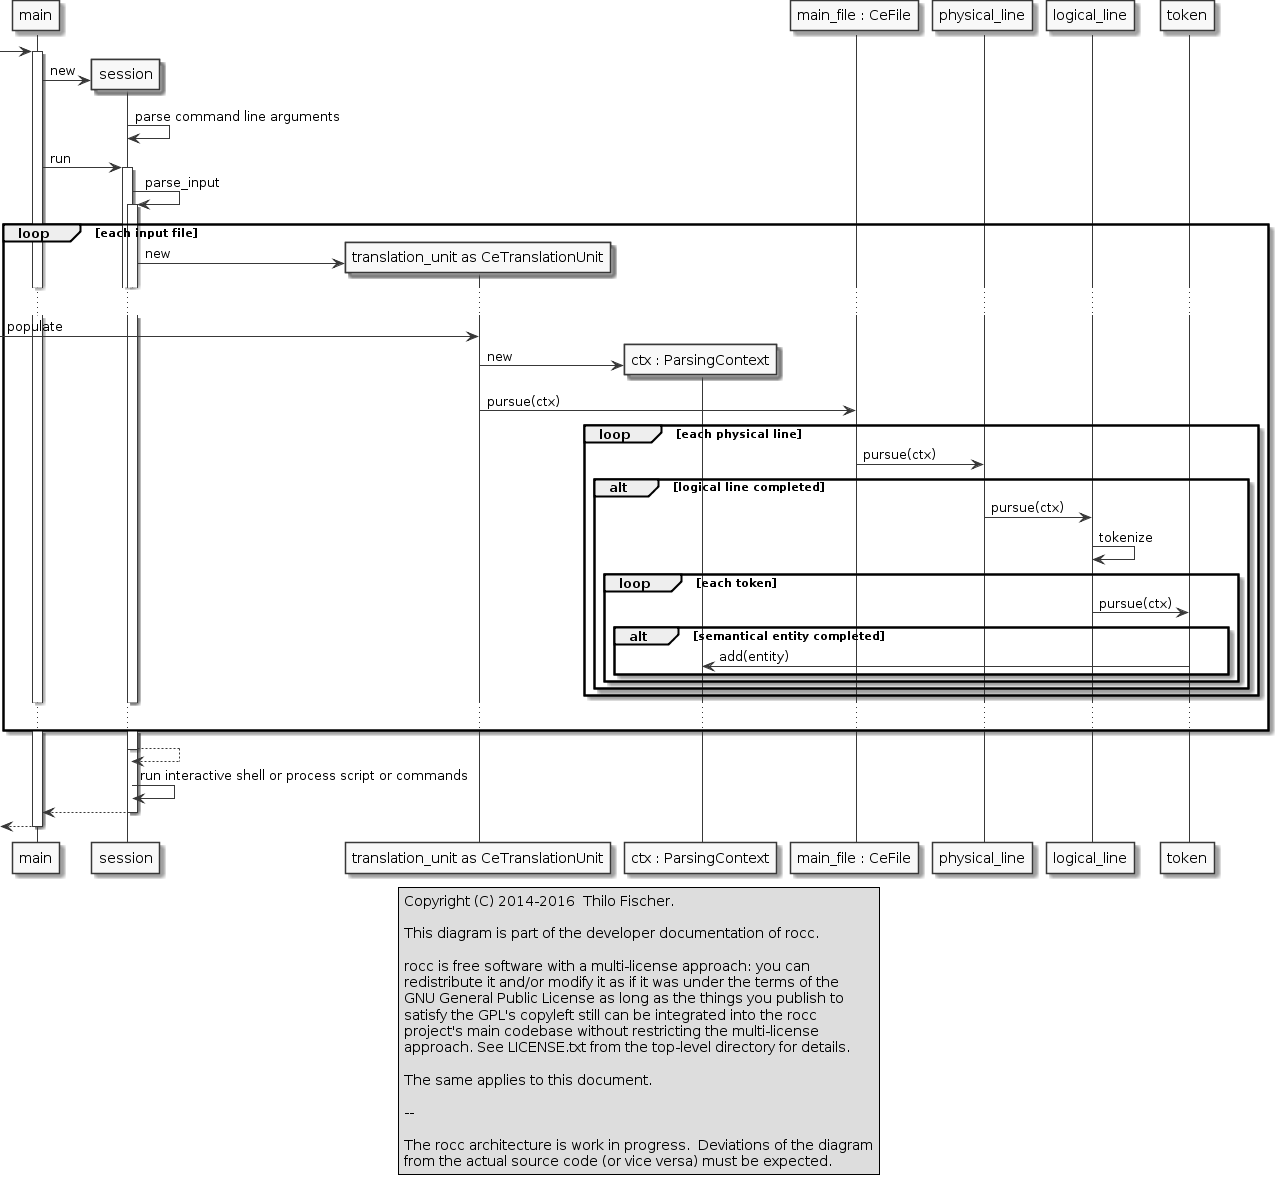

The diagram above was rendered by PlantUML. Its source (embedded in the PNG):
@startuml

legend center
  Copyright (C) 2014-2016  Thilo Fischer.
  
  This diagram is part of the developer documentation of rocc.
 
  rocc is free software with a multi-license approach: you can
  redistribute it and/or modify it as if it was under the terms of the
  GNU General Public License as long as the things you publish to
  satisfy the GPL's copyleft still can be integrated into the rocc
  project's main codebase without restricting the multi-license
  approach. See LICENSE.txt from the top-level directory for details.
 
  The same applies to this document.

  --

  The rocc architecture is work in progress.  Deviations of the diagram
  from the actual source code (or vice versa) must be expected.
endlegend

skinparam monochrome true

[-> main
activate main

create session
main -> session: new
session -> session: parse command line arguments
main -> session: run
activate session
session -> session: parse_input
activate session

loop each input file

participant "translation_unit as CeTranslationUnit" as translation_unit
create translation_unit
session -> translation_unit: new

...

[-> translation_unit: populate

participant "ctx : ParsingContext" as ParsingContext

create ParsingContext
translation_unit -> ParsingContext : new

participant "main_file : CeFile" as main_file
translation_unit -> main_file : pursue(ctx)

loop each physical line

main_file -> physical_line : pursue(ctx)

alt logical line completed

physical_line -> logical_line : pursue(ctx)

logical_line -> logical_line : tokenize

loop each token

logical_line -> token : pursue(ctx)

alt semantical entity completed

token -> ParsingContext : add(entity)

end 'alt semantical entity completed

end 'loop each token

end 'alt logical line completed

end 'loop each physical line

...

end 'loop each input file

session --> session
deactivate session

session -> session: run interactive shell or process script or commands

session --> main
deactivate session

[<-- main 
deactivate main

@enduml